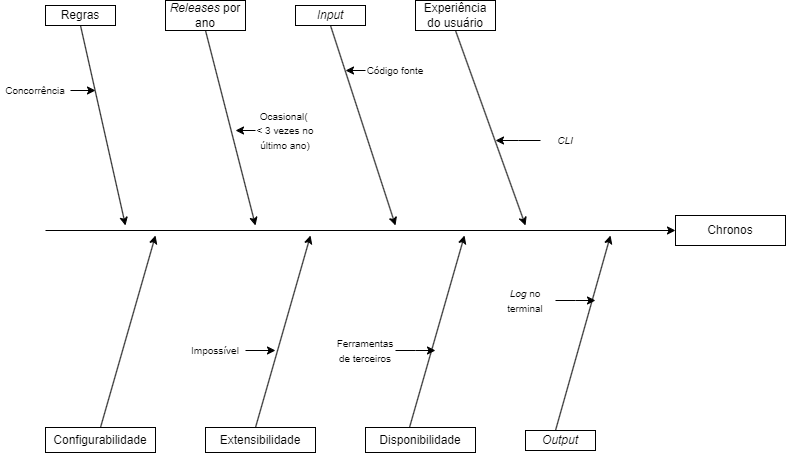

The diagram above was exported from draw.io. Its source (the exported page's mxGraphModel, read from the mxfile embedded in the PNG):
<mxGraphModel dx="1434" dy="731" grid="1" gridSize="10" guides="1" tooltips="1" connect="1" arrows="1" fold="1" page="1" pageScale="1" pageWidth="827" pageHeight="1169" math="0" shadow="0">
  <root>
    <mxCell id="0" />
    <mxCell id="1" parent="0" />
    <mxCell id="2" value="Chronos" style="rounded=0;whiteSpace=wrap;html=1;" vertex="1" parent="1">
      <mxGeometry x="680" y="360" width="110" height="30" as="geometry" />
    </mxCell>
    <mxCell id="3" value="" style="endArrow=classic;html=1;rounded=0;entryX=0;entryY=0.5;entryDx=0;entryDy=0;" edge="1" target="2" parent="1">
      <mxGeometry width="50" height="50" relative="1" as="geometry">
        <mxPoint x="50" y="375" as="sourcePoint" />
        <mxPoint x="440" y="370" as="targetPoint" />
      </mxGeometry>
    </mxCell>
    <mxCell id="4" value="Regras" style="rounded=0;whiteSpace=wrap;html=1;" vertex="1" parent="1">
      <mxGeometry x="50" y="150" width="70" height="20" as="geometry" />
    </mxCell>
    <mxCell id="5" value="&lt;i&gt;Releases&lt;/i&gt;&amp;nbsp;por ano" style="rounded=0;whiteSpace=wrap;html=1;" vertex="1" parent="1">
      <mxGeometry x="170" y="145" width="80" height="30" as="geometry" />
    </mxCell>
    <mxCell id="6" value="&lt;i&gt;Input&lt;/i&gt;" style="rounded=0;whiteSpace=wrap;html=1;" vertex="1" parent="1">
      <mxGeometry x="300" y="150" width="70" height="20" as="geometry" />
    </mxCell>
    <mxCell id="7" value="Configurabilidade" style="rounded=0;whiteSpace=wrap;html=1;" vertex="1" parent="1">
      <mxGeometry x="50" y="572" width="110" height="25" as="geometry" />
    </mxCell>
    <mxCell id="8" value="Extensibilidade" style="rounded=0;whiteSpace=wrap;html=1;" vertex="1" parent="1">
      <mxGeometry x="210" y="572" width="110" height="25" as="geometry" />
    </mxCell>
    <mxCell id="9" value="Disponibilidade" style="rounded=0;whiteSpace=wrap;html=1;" vertex="1" parent="1">
      <mxGeometry x="370" y="572" width="110" height="25" as="geometry" />
    </mxCell>
    <mxCell id="10" value="Experiência do usuário" style="rounded=0;whiteSpace=wrap;html=1;" vertex="1" parent="1">
      <mxGeometry x="420" y="145" width="80" height="30" as="geometry" />
    </mxCell>
    <mxCell id="11" value="&lt;i&gt;Output&lt;/i&gt;" style="rounded=0;whiteSpace=wrap;html=1;" vertex="1" parent="1">
      <mxGeometry x="530" y="575" width="70" height="20" as="geometry" />
    </mxCell>
    <mxCell id="12" value="" style="endArrow=classic;html=1;rounded=0;exitX=0.5;exitY=1;exitDx=0;exitDy=0;" edge="1" source="4" parent="1">
      <mxGeometry width="50" height="50" relative="1" as="geometry">
        <mxPoint x="390" y="420" as="sourcePoint" />
        <mxPoint x="130" y="370" as="targetPoint" />
      </mxGeometry>
    </mxCell>
    <mxCell id="13" value="" style="endArrow=classic;html=1;rounded=0;exitX=0.5;exitY=1;exitDx=0;exitDy=0;" edge="1" source="5" parent="1">
      <mxGeometry width="50" height="50" relative="1" as="geometry">
        <mxPoint x="390" y="420" as="sourcePoint" />
        <mxPoint x="260" y="370" as="targetPoint" />
      </mxGeometry>
    </mxCell>
    <mxCell id="14" value="" style="endArrow=classic;html=1;rounded=0;exitX=0.5;exitY=1;exitDx=0;exitDy=0;" edge="1" source="6" parent="1">
      <mxGeometry width="50" height="50" relative="1" as="geometry">
        <mxPoint x="390" y="420" as="sourcePoint" />
        <mxPoint x="400" y="370" as="targetPoint" />
      </mxGeometry>
    </mxCell>
    <mxCell id="15" value="" style="endArrow=classic;html=1;rounded=0;exitX=0.5;exitY=1;exitDx=0;exitDy=0;" edge="1" source="10" parent="1">
      <mxGeometry width="50" height="50" relative="1" as="geometry">
        <mxPoint x="390" y="420" as="sourcePoint" />
        <mxPoint x="530" y="370" as="targetPoint" />
      </mxGeometry>
    </mxCell>
    <mxCell id="16" value="" style="endArrow=classic;html=1;rounded=0;exitX=0.5;exitY=0;exitDx=0;exitDy=0;" edge="1" source="7" parent="1">
      <mxGeometry width="50" height="50" relative="1" as="geometry">
        <mxPoint x="390" y="420" as="sourcePoint" />
        <mxPoint x="160" y="380" as="targetPoint" />
      </mxGeometry>
    </mxCell>
    <mxCell id="17" value="" style="endArrow=classic;html=1;rounded=0;exitX=0.5;exitY=0;exitDx=0;exitDy=0;" edge="1" parent="1">
      <mxGeometry width="50" height="50" relative="1" as="geometry">
        <mxPoint x="260" y="572" as="sourcePoint" />
        <mxPoint x="315" y="380" as="targetPoint" />
      </mxGeometry>
    </mxCell>
    <mxCell id="18" value="" style="endArrow=classic;html=1;rounded=0;exitX=0.5;exitY=0;exitDx=0;exitDy=0;" edge="1" parent="1">
      <mxGeometry width="50" height="50" relative="1" as="geometry">
        <mxPoint x="414" y="572" as="sourcePoint" />
        <mxPoint x="469" y="380" as="targetPoint" />
      </mxGeometry>
    </mxCell>
    <mxCell id="19" value="" style="endArrow=classic;html=1;rounded=0;exitX=0.5;exitY=0;exitDx=0;exitDy=0;" edge="1" parent="1">
      <mxGeometry width="50" height="50" relative="1" as="geometry">
        <mxPoint x="560" y="575" as="sourcePoint" />
        <mxPoint x="615" y="380" as="targetPoint" />
      </mxGeometry>
    </mxCell>
    <mxCell id="20" style="edgeStyle=orthogonalEdgeStyle;rounded=0;orthogonalLoop=1;jettySize=auto;html=1;exitX=1;exitY=0.5;exitDx=0;exitDy=0;" edge="1" source="21" parent="1">
      <mxGeometry relative="1" as="geometry">
        <mxPoint x="100" y="235" as="targetPoint" />
      </mxGeometry>
    </mxCell>
    <mxCell id="21" value="&lt;font style=&quot;font-size: 10px;&quot;&gt;Concorrência&lt;/font&gt;" style="text;html=1;strokeColor=none;fillColor=none;align=center;verticalAlign=middle;whiteSpace=wrap;rounded=0;" vertex="1" parent="1">
      <mxGeometry x="5" y="220" width="70" height="30" as="geometry" />
    </mxCell>
    <mxCell id="22" style="edgeStyle=orthogonalEdgeStyle;rounded=0;orthogonalLoop=1;jettySize=auto;html=1;exitX=0;exitY=0.5;exitDx=0;exitDy=0;" edge="1" source="23" parent="1">
      <mxGeometry relative="1" as="geometry">
        <mxPoint x="240" y="275" as="targetPoint" />
      </mxGeometry>
    </mxCell>
    <mxCell id="23" value="&lt;font style=&quot;font-size: 10px;&quot;&gt;Ocasional(&amp;nbsp; &amp;lt; 3 vezes no último ano)&lt;/font&gt;" style="text;html=1;strokeColor=none;fillColor=none;align=center;verticalAlign=middle;whiteSpace=wrap;rounded=0;" vertex="1" parent="1">
      <mxGeometry x="260" y="260" width="60" height="30" as="geometry" />
    </mxCell>
    <mxCell id="24" style="edgeStyle=orthogonalEdgeStyle;rounded=0;orthogonalLoop=1;jettySize=auto;html=1;exitX=0;exitY=0.5;exitDx=0;exitDy=0;" edge="1" source="25" parent="1">
      <mxGeometry relative="1" as="geometry">
        <mxPoint x="350" y="215" as="targetPoint" />
      </mxGeometry>
    </mxCell>
    <mxCell id="25" value="&lt;font style=&quot;font-size: 10px;&quot;&gt;Código fonte&lt;/font&gt;" style="text;html=1;strokeColor=none;fillColor=none;align=center;verticalAlign=middle;whiteSpace=wrap;rounded=0;" vertex="1" parent="1">
      <mxGeometry x="370" y="200" width="60" height="30" as="geometry" />
    </mxCell>
    <mxCell id="26" style="edgeStyle=orthogonalEdgeStyle;rounded=0;orthogonalLoop=1;jettySize=auto;html=1;exitX=0;exitY=0.5;exitDx=0;exitDy=0;" edge="1" source="27" parent="1">
      <mxGeometry relative="1" as="geometry">
        <mxPoint x="500" y="285" as="targetPoint" />
      </mxGeometry>
    </mxCell>
    <mxCell id="27" value="&lt;span style=&quot;font-size: 10px;&quot;&gt;&lt;i&gt;CLI&lt;/i&gt;&lt;/span&gt;" style="text;html=1;strokeColor=none;fillColor=none;align=center;verticalAlign=middle;whiteSpace=wrap;rounded=0;" vertex="1" parent="1">
      <mxGeometry x="545" y="270" width="50" height="30" as="geometry" />
    </mxCell>
    <mxCell id="28" style="edgeStyle=orthogonalEdgeStyle;rounded=0;orthogonalLoop=1;jettySize=auto;html=1;exitX=1;exitY=0.5;exitDx=0;exitDy=0;" edge="1" source="29" parent="1">
      <mxGeometry relative="1" as="geometry">
        <mxPoint x="280" y="495" as="targetPoint" />
      </mxGeometry>
    </mxCell>
    <mxCell id="29" value="&lt;span style=&quot;font-size: 10px;&quot;&gt;Impossível&lt;/span&gt;" style="text;html=1;strokeColor=none;fillColor=none;align=center;verticalAlign=middle;whiteSpace=wrap;rounded=0;" vertex="1" parent="1">
      <mxGeometry x="190" y="480" width="60" height="30" as="geometry" />
    </mxCell>
    <mxCell id="30" style="edgeStyle=orthogonalEdgeStyle;rounded=0;orthogonalLoop=1;jettySize=auto;html=1;exitX=1;exitY=0.5;exitDx=0;exitDy=0;" edge="1" source="31" parent="1">
      <mxGeometry relative="1" as="geometry">
        <mxPoint x="440" y="495" as="targetPoint" />
      </mxGeometry>
    </mxCell>
    <mxCell id="31" value="&lt;span style=&quot;font-size: 10px;&quot;&gt;Ferramentas de terceiros&lt;/span&gt;" style="text;html=1;strokeColor=none;fillColor=none;align=center;verticalAlign=middle;whiteSpace=wrap;rounded=0;" vertex="1" parent="1">
      <mxGeometry x="340" y="480" width="60" height="30" as="geometry" />
    </mxCell>
    <mxCell id="32" style="edgeStyle=orthogonalEdgeStyle;rounded=0;orthogonalLoop=1;jettySize=auto;html=1;exitX=1;exitY=0.5;exitDx=0;exitDy=0;" edge="1" source="33" parent="1">
      <mxGeometry relative="1" as="geometry">
        <mxPoint x="600" y="445" as="targetPoint" />
      </mxGeometry>
    </mxCell>
    <mxCell id="33" value="&lt;span style=&quot;font-size: 10px;&quot;&gt;&lt;i&gt;Log&lt;/i&gt;&amp;nbsp;no terminal&lt;/span&gt;" style="text;html=1;strokeColor=none;fillColor=none;align=center;verticalAlign=middle;whiteSpace=wrap;rounded=0;" vertex="1" parent="1">
      <mxGeometry x="500" y="430" width="60" height="30" as="geometry" />
    </mxCell>
  </root>
</mxGraphModel>